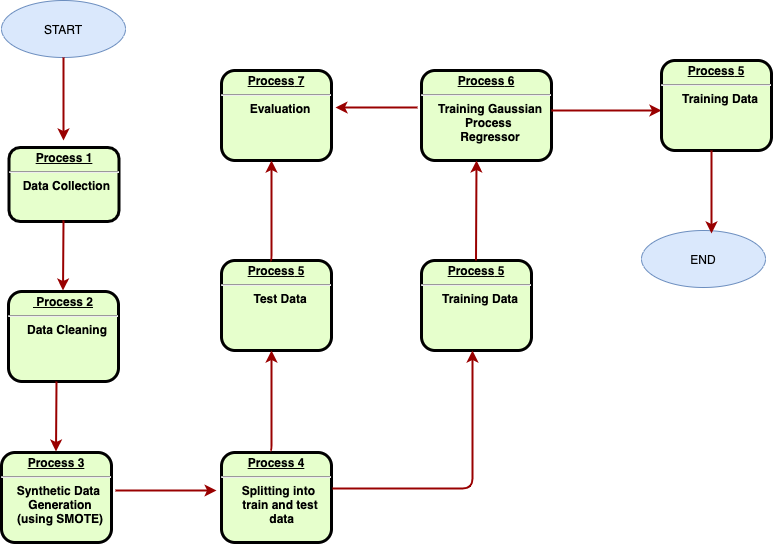

The diagram above was exported from draw.io. Its source (the exported page's mxGraphModel, read from the mxfile embedded in the PNG):
<mxGraphModel dx="946" dy="646" grid="1" gridSize="10" guides="1" tooltips="1" connect="1" arrows="1" fold="1" page="1" pageScale="1" pageWidth="826" pageHeight="1169" background="none" math="0" shadow="0">
  <root>
    <mxCell id="0" />
    <mxCell id="1" parent="0" />
    <mxCell id="2" value="&lt;p style=&quot;margin: 0px ; margin-top: 4px ; text-align: center ; text-decoration: underline&quot;&gt;&lt;strong&gt;Process 1&lt;br&gt;&lt;/strong&gt;&lt;/p&gt;&lt;hr&gt;&lt;p style=&quot;margin: 0px ; margin-left: 8px&quot;&gt;Data Collection&amp;nbsp;&lt;br&gt;&lt;br&gt;&lt;/p&gt;" style="verticalAlign=middle;align=center;overflow=fill;fontSize=12;fontFamily=Helvetica;html=1;rounded=1;fontStyle=1;strokeWidth=3;fillColor=#E6FFCC" parent="1" vertex="1">
      <mxGeometry x="57.5" y="317" width="110" height="74" as="geometry" />
    </mxCell>
    <mxCell id="YsE94PXQETg0xfhQYzIz-96" value="START" style="ellipse;whiteSpace=wrap;html=1;fillColor=#dae8fc;strokeColor=#6c8ebf;" vertex="1" parent="1">
      <mxGeometry x="50" y="170" width="124" height="57" as="geometry" />
    </mxCell>
    <mxCell id="YsE94PXQETg0xfhQYzIz-100" value="" style="edgeStyle=none;noEdgeStyle=1;strokeColor=#990000;strokeWidth=2;exitX=0.5;exitY=1;exitDx=0;exitDy=0;" edge="1" parent="1" source="YsE94PXQETg0xfhQYzIz-96">
      <mxGeometry width="100" height="100" relative="1" as="geometry">
        <mxPoint x="107" y="256" as="sourcePoint" />
        <mxPoint x="112" y="310" as="targetPoint" />
      </mxGeometry>
    </mxCell>
    <mxCell id="YsE94PXQETg0xfhQYzIz-101" value="&lt;p style=&quot;margin: 0px ; margin-top: 4px ; text-align: center ; text-decoration: underline&quot;&gt;&lt;strong&gt;&amp;nbsp;Process 2&lt;br&gt;&lt;/strong&gt;&lt;/p&gt;&lt;hr&gt;&lt;p style=&quot;margin: 0px ; margin-left: 8px&quot;&gt;Data Cleaning&lt;/p&gt;" style="verticalAlign=middle;align=center;overflow=fill;fontSize=12;fontFamily=Helvetica;html=1;rounded=1;fontStyle=1;strokeWidth=3;fillColor=#E6FFCC" vertex="1" parent="1">
      <mxGeometry x="57" y="461" width="110" height="90" as="geometry" />
    </mxCell>
    <mxCell id="YsE94PXQETg0xfhQYzIz-103" value="" style="edgeStyle=elbowEdgeStyle;elbow=horizontal;strokeColor=#990000;strokeWidth=2" edge="1" parent="1">
      <mxGeometry width="100" height="100" relative="1" as="geometry">
        <mxPoint x="112" y="390" as="sourcePoint" />
        <mxPoint x="112" y="460" as="targetPoint" />
        <Array as="points">
          <mxPoint x="111.5" y="455" />
        </Array>
      </mxGeometry>
    </mxCell>
    <mxCell id="YsE94PXQETg0xfhQYzIz-105" value="&lt;p style=&quot;margin: 4px 0px 0px ; text-decoration: underline&quot;&gt;&lt;strong&gt;Process 3&lt;/strong&gt;&lt;/p&gt;&lt;hr&gt;&lt;p style=&quot;margin: 0px ; margin-left: 8px&quot;&gt;Synthetic Data&amp;nbsp;&lt;br&gt;Generation&lt;br&gt;(using SMOTE)&lt;/p&gt;" style="verticalAlign=middle;align=center;overflow=fill;fontSize=12;fontFamily=Helvetica;html=1;rounded=1;fontStyle=1;strokeWidth=3;fillColor=#E6FFCC" vertex="1" parent="1">
      <mxGeometry x="50" y="622" width="110" height="90" as="geometry" />
    </mxCell>
    <mxCell id="YsE94PXQETg0xfhQYzIz-106" value="" style="edgeStyle=elbowEdgeStyle;elbow=horizontal;strokeColor=#990000;strokeWidth=2" edge="1" parent="1">
      <mxGeometry width="100" height="100" relative="1" as="geometry">
        <mxPoint x="105" y="551" as="sourcePoint" />
        <mxPoint x="105" y="621" as="targetPoint" />
        <Array as="points">
          <mxPoint x="104.5" y="616" />
        </Array>
      </mxGeometry>
    </mxCell>
    <mxCell id="YsE94PXQETg0xfhQYzIz-109" value="&lt;p style=&quot;margin: 4px 0px 0px ; text-decoration: underline&quot;&gt;&lt;strong&gt;Process 4&lt;/strong&gt;&lt;/p&gt;&lt;hr&gt;&lt;p style=&quot;margin: 0px ; margin-left: 8px&quot;&gt;Splitting into &lt;br&gt;train and test&lt;br&gt;&amp;nbsp;data&lt;/p&gt;" style="verticalAlign=middle;align=center;overflow=fill;fontSize=12;fontFamily=Helvetica;html=1;rounded=1;fontStyle=1;strokeWidth=3;fillColor=#E6FFCC" vertex="1" parent="1">
      <mxGeometry x="270" y="622" width="110" height="90" as="geometry" />
    </mxCell>
    <mxCell id="YsE94PXQETg0xfhQYzIz-110" value="" style="edgeStyle=elbowEdgeStyle;elbow=horizontal;strokeColor=#990000;strokeWidth=2;entryX=-0.045;entryY=0.422;entryDx=0;entryDy=0;entryPerimeter=0;" edge="1" parent="1" target="YsE94PXQETg0xfhQYzIz-109">
      <mxGeometry width="100" height="100" relative="1" as="geometry">
        <mxPoint x="164" y="660" as="sourcePoint" />
        <mxPoint x="210.5" y="702" as="targetPoint" />
        <Array as="points">
          <mxPoint x="210" y="697" />
        </Array>
      </mxGeometry>
    </mxCell>
    <mxCell id="YsE94PXQETg0xfhQYzIz-111" value="&lt;p style=&quot;margin: 0px ; margin-top: 4px ; text-align: center ; text-decoration: underline&quot;&gt;&lt;strong&gt;&lt;strong&gt;Process&lt;/strong&gt;&amp;nbsp;5&lt;br&gt;&lt;/strong&gt;&lt;/p&gt;&lt;hr&gt;&lt;p style=&quot;margin: 0px ; margin-left: 8px&quot;&gt;Training Data&lt;/p&gt;" style="verticalAlign=middle;align=center;overflow=fill;fontSize=12;fontFamily=Helvetica;html=1;rounded=1;fontStyle=1;strokeWidth=3;fillColor=#E6FFCC" vertex="1" parent="1">
      <mxGeometry x="470" y="430" width="110" height="90" as="geometry" />
    </mxCell>
    <mxCell id="YsE94PXQETg0xfhQYzIz-112" value="&lt;p style=&quot;margin: 0px ; margin-top: 4px ; text-align: center ; text-decoration: underline&quot;&gt;&lt;strong&gt;&lt;strong&gt;Process&lt;/strong&gt;&amp;nbsp;5&lt;br&gt;&lt;/strong&gt;&lt;/p&gt;&lt;hr&gt;&lt;p style=&quot;margin: 0px ; margin-left: 8px&quot;&gt;Test Data&lt;/p&gt;" style="verticalAlign=middle;align=center;overflow=fill;fontSize=12;fontFamily=Helvetica;html=1;rounded=1;fontStyle=1;strokeWidth=3;fillColor=#E6FFCC" vertex="1" parent="1">
      <mxGeometry x="270" y="430" width="110" height="90" as="geometry" />
    </mxCell>
    <mxCell id="YsE94PXQETg0xfhQYzIz-116" value="" style="edgeStyle=elbowEdgeStyle;elbow=horizontal;strokeColor=#990000;strokeWidth=2;" edge="1" parent="1">
      <mxGeometry width="100" height="100" relative="1" as="geometry">
        <mxPoint x="319" y="620" as="sourcePoint" />
        <mxPoint x="320" y="520" as="targetPoint" />
        <Array as="points">
          <mxPoint x="320" y="595" />
        </Array>
      </mxGeometry>
    </mxCell>
    <mxCell id="YsE94PXQETg0xfhQYzIz-117" value="" style="edgeStyle=elbowEdgeStyle;elbow=horizontal;strokeColor=#990000;strokeWidth=2;exitX=1.009;exitY=0.4;exitDx=0;exitDy=0;exitPerimeter=0;" edge="1" parent="1" source="YsE94PXQETg0xfhQYzIz-109">
      <mxGeometry width="100" height="100" relative="1" as="geometry">
        <mxPoint x="390" y="660" as="sourcePoint" />
        <mxPoint x="521" y="520" as="targetPoint" />
        <Array as="points">
          <mxPoint x="521" y="660" />
        </Array>
      </mxGeometry>
    </mxCell>
    <mxCell id="YsE94PXQETg0xfhQYzIz-118" value="&lt;p style=&quot;margin: 0px ; margin-top: 4px ; text-align: center ; text-decoration: underline&quot;&gt;&lt;strong&gt;&lt;strong&gt;Process&lt;/strong&gt;&amp;nbsp;6&lt;br&gt;&lt;/strong&gt;&lt;/p&gt;&lt;hr&gt;&lt;p style=&quot;margin: 0px ; margin-left: 8px&quot;&gt;Training Gaussian&lt;br&gt;Process&amp;nbsp;&lt;br&gt;Regressor&lt;/p&gt;" style="verticalAlign=middle;align=center;overflow=fill;fontSize=12;fontFamily=Helvetica;html=1;rounded=1;fontStyle=1;strokeWidth=3;fillColor=#E6FFCC" vertex="1" parent="1">
      <mxGeometry x="470" y="240" width="130" height="90" as="geometry" />
    </mxCell>
    <mxCell id="YsE94PXQETg0xfhQYzIz-119" value="" style="edgeStyle=elbowEdgeStyle;elbow=horizontal;strokeColor=#990000;strokeWidth=2;" edge="1" parent="1" target="YsE94PXQETg0xfhQYzIz-118">
      <mxGeometry width="100" height="100" relative="1" as="geometry">
        <mxPoint x="524.5" y="430" as="sourcePoint" />
        <mxPoint x="526" y="330" as="targetPoint" />
        <Array as="points">
          <mxPoint x="525" y="380" />
        </Array>
      </mxGeometry>
    </mxCell>
    <mxCell id="YsE94PXQETg0xfhQYzIz-120" value="&lt;p style=&quot;margin: 0px ; margin-top: 4px ; text-align: center ; text-decoration: underline&quot;&gt;&lt;strong&gt;&lt;strong&gt;Process&lt;/strong&gt;&amp;nbsp;7&lt;br&gt;&lt;/strong&gt;&lt;/p&gt;&lt;hr&gt;&lt;p style=&quot;margin: 0px ; margin-left: 8px&quot;&gt;Evaluation&lt;/p&gt;" style="verticalAlign=middle;align=center;overflow=fill;fontSize=12;fontFamily=Helvetica;html=1;rounded=1;fontStyle=1;strokeWidth=3;fillColor=#E6FFCC" vertex="1" parent="1">
      <mxGeometry x="270" y="240" width="110" height="90" as="geometry" />
    </mxCell>
    <mxCell id="YsE94PXQETg0xfhQYzIz-121" value="" style="edgeStyle=elbowEdgeStyle;elbow=horizontal;strokeColor=#990000;strokeWidth=2;" edge="1" parent="1">
      <mxGeometry width="100" height="100" relative="1" as="geometry">
        <mxPoint x="319" y="430" as="sourcePoint" />
        <mxPoint x="320" y="330" as="targetPoint" />
        <Array as="points">
          <mxPoint x="320" y="405" />
        </Array>
      </mxGeometry>
    </mxCell>
    <mxCell id="YsE94PXQETg0xfhQYzIz-124" value="" style="edgeStyle=elbowEdgeStyle;elbow=horizontal;strokeColor=#990000;strokeWidth=2;entryX=1.036;entryY=0.411;entryDx=0;entryDy=0;entryPerimeter=0;exitX=-0.031;exitY=0.411;exitDx=0;exitDy=0;exitPerimeter=0;" edge="1" parent="1" source="YsE94PXQETg0xfhQYzIz-118" target="YsE94PXQETg0xfhQYzIz-120">
      <mxGeometry width="100" height="100" relative="1" as="geometry">
        <mxPoint x="430" y="330" as="sourcePoint" />
        <mxPoint x="431" y="230" as="targetPoint" />
        <Array as="points">
          <mxPoint x="431" y="305" />
        </Array>
      </mxGeometry>
    </mxCell>
    <mxCell id="YsE94PXQETg0xfhQYzIz-125" value="" style="edgeStyle=elbowEdgeStyle;elbow=horizontal;strokeColor=#990000;strokeWidth=2;" edge="1" parent="1">
      <mxGeometry width="100" height="100" relative="1" as="geometry">
        <mxPoint x="600" y="280" as="sourcePoint" />
        <mxPoint x="710" y="280" as="targetPoint" />
        <Array as="points">
          <mxPoint x="601" y="255" />
        </Array>
      </mxGeometry>
    </mxCell>
    <mxCell id="YsE94PXQETg0xfhQYzIz-126" value="&lt;p style=&quot;margin: 0px ; margin-top: 4px ; text-align: center ; text-decoration: underline&quot;&gt;&lt;strong&gt;&lt;strong&gt;Process&lt;/strong&gt;&amp;nbsp;5&lt;br&gt;&lt;/strong&gt;&lt;/p&gt;&lt;hr&gt;&lt;p style=&quot;margin: 0px ; margin-left: 8px&quot;&gt;Training Data&lt;/p&gt;" style="verticalAlign=middle;align=center;overflow=fill;fontSize=12;fontFamily=Helvetica;html=1;rounded=1;fontStyle=1;strokeWidth=3;fillColor=#E6FFCC" vertex="1" parent="1">
      <mxGeometry x="710" y="230" width="110" height="90" as="geometry" />
    </mxCell>
    <mxCell id="YsE94PXQETg0xfhQYzIz-128" value="END" style="ellipse;whiteSpace=wrap;html=1;fillColor=#dae8fc;strokeColor=#6c8ebf;" vertex="1" parent="1">
      <mxGeometry x="690" y="400" width="124" height="57" as="geometry" />
    </mxCell>
    <mxCell id="YsE94PXQETg0xfhQYzIz-131" value="" style="edgeStyle=none;noEdgeStyle=1;strokeColor=#990000;strokeWidth=2;exitX=0.5;exitY=1;exitDx=0;exitDy=0;" edge="1" parent="1">
      <mxGeometry width="100" height="100" relative="1" as="geometry">
        <mxPoint x="760" y="320" as="sourcePoint" />
        <mxPoint x="760" y="403" as="targetPoint" />
      </mxGeometry>
    </mxCell>
  </root>
</mxGraphModel>